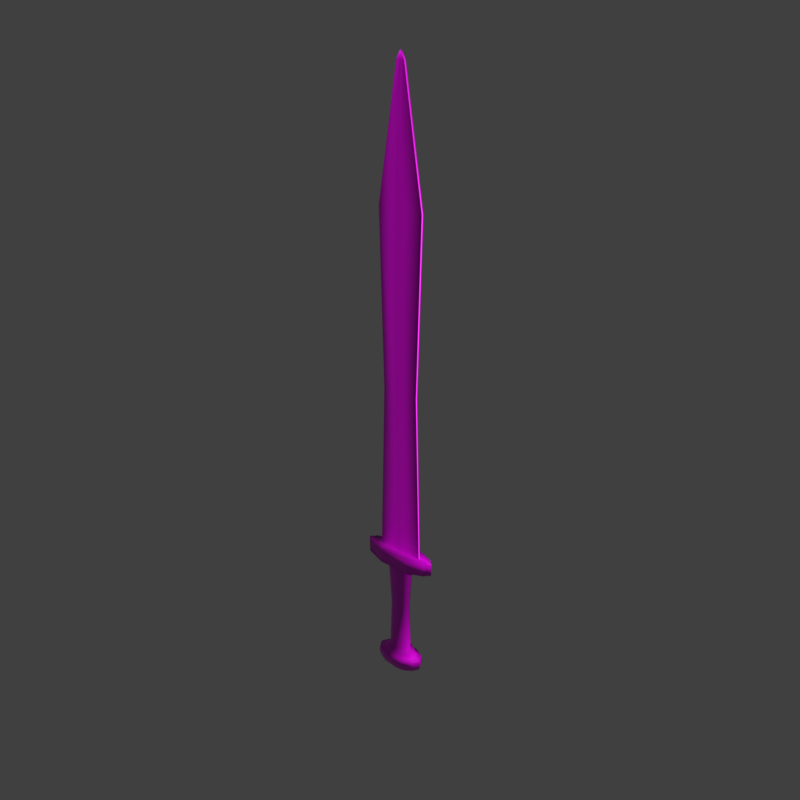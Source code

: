 # Source: Short_Sword.blend  (saved by Blender 2.83.19; exported with 4.5.12 LTS)
import bpy
from mathutils import Matrix  # noqa: F401  (used for matrix-valued properties, if any)

bpy.ops.wm.read_factory_settings(use_empty=True)
scene = bpy.context.scene
scene.name = 'Scene'

# ---- collections
col_collection_1 = bpy.data.collections.new('Collection 1'); scene.collection.children.link(col_collection_1)

# ---- images (referenced by path relative to the original .blend; pixels are not part of the script)
import os
ASSET_DIR = os.environ.get("B2B_ASSET_DIR", "")  # directory of the original .blend (textures are referenced by path, not embedded)
HERE = os.path.dirname(os.path.abspath(__file__))  # packed textures are extracted next to this script under _unpacked/

def load_image(name, relpath, width, height, colorspace="sRGB"):
    """Load a texture the original file referenced (path relative to the .blend, or extracted next to this script)."""
    p = next((c for c in (os.path.join(HERE, relpath), os.path.join(ASSET_DIR, relpath)) if relpath and os.path.exists(c)), "")
    if p:
        img = bpy.data.images.load(p, check_existing=True)
        img.name = name
    else:  # same state as the original file: an image datablock whose file is absent (Cycles renders it pink)
        img = bpy.data.images.new(name, width, height)
        img.source = "FILE"
        img.filepath = "//" + (relpath or name)
    img.colorspace_settings.name = colorspace
    return img
img_short_sword_nrm_png = load_image('Short Sword_NRM.png', 'Textures/Short Sword_NRM.png', 1024, 1024, 'sRGB')
img_short_sword_met_png = load_image('Short Sword_MET.png', 'Textures/Short Sword_MET.png', 1024, 1024, 'sRGB')
img_short_sword_png = load_image('Short Sword.png', 'Textures/Short Sword.png', 1024, 1024, 'sRGB')

# ---- materials (node trees are filled in below, after node groups)
mat_short_sword = bpy.data.materials.new('Short Sword')
mat_short_sword.alpha_threshold = 0.0
mat_short_sword.diffuse_color = (1.0, 1.0, 1.0, 1.0)
mat_short_sword.roughness = 0.5
mat_short_sword.specular_intensity = 0.0

# ---- material node trees
mat_short_sword.use_nodes = True; mat_short_sword.node_tree.nodes.clear()
_N = mat_short_sword.node_tree.nodes; _L = mat_short_sword.node_tree.links
n0 = _N.new('ShaderNodeOutputMaterial'); n0.name = 'Material Output'; n0.location = (300, 300)
n1 = _N.new('ShaderNodeBsdfPrincipled'); n1.name = 'Principled BSDF'; n1.location = (10, 300)
n1.distribution = 'GGX'
n1.subsurface_method = 'BURLEY'
n1.inputs[3].default_value = 1.45
n1.inputs[27].default_value = (0.0, 0.0, 0.0, 1.0)
n1.inputs[28].default_value = 1.0
n2 = _N.new('ShaderNodeNormalMap'); n2.name = 'Normal Map'; n2.location = (-347, -194)
n3 = _N.new('ShaderNodeTexImage'); n3.name = 'Image Texture.001'; n3.location = (-724, -250)
n3.image = img_short_sword_nrm_png
n4 = _N.new('ShaderNodeTexImage'); n4.name = 'Image Texture.002'; n4.location = (-721, 63)
n4.image = img_short_sword_met_png
n5 = _N.new('ShaderNodeTexImage'); n5.name = 'Image Texture'; n5.location = (-537, 358)
n5.image = img_short_sword_png
_L.new(n1.outputs[0], n0.inputs[0])
_L.new(n5.outputs[0], n1.inputs[0])
_L.new(n3.outputs[0], n2.inputs[1])
_L.new(n2.outputs[0], n1.inputs[5])
_L.new(n4.outputs[0], n1.inputs[1])
n0.is_active_output = True

# ---- world
world_world = bpy.data.worlds.new('World'); scene.world = world_world
world_world.color = (0.05088, 0.05088, 0.05088)
world_world.use_sun_shadow = False
world_world.sun_shadow_jitter_overblur = 0.0
world_world.cycles.sampling_method = 'MANUAL'
world_world.light_settings.distance = 18.0

# ---- meshes
me_short_sword = bpy.data.meshes.new('Short Sword')
me_short_sword.from_pydata([(0.05589, 0.1172, -0.9026), (0.05589, 0.1289, 0.6999), (0.1477, 0.102, -0.9026), (0.1622, 0.1116, 0.6999), (0.215, 0.05957, -0.9026), (0.2399, 0.06443, 0.6999), (0.2396, -1.33e-07, -0.9026), (0.2684, -1.247e-07, 0.6999), (0.215, -0.05957, -0.9026), (0.2399, -0.06443, 0.6999), (0.1477, -0.102, -0.9026), (0.1622, -0.1116, 0.6999), (0.05589, -0.1172, -0.9026), (0.05589, -0.1289, 0.6999), (-0.03594, -0.102, -0.9026), (-0.05036, -0.1116, 0.6999), (-0.1032, -0.05957, -0.9026), (-0.1282, -0.06443, 0.6999), (-0.1278, -1.836e-07, -0.9026), (-0.1566, -1.79e-07, 0.6999), (-0.1032, 0.05957, -0.9026), (-0.1282, 0.06443, 0.6999), (-0.03594, 0.102, -0.9026), (-0.05036, 0.1116, 0.6999), (-0.05531, 0.1051, -1.299), (-0.1432, 0.06441, -1.299), (-0.1791, -1.972e-07, -1.299), (-0.1432, -0.06441, -1.299), (-0.05531, -0.1051, -1.299), (0.05589, -0.1186, -1.299), (0.1671, -0.1051, -1.299), (0.255, -0.06441, -1.299), (0.2909, -1.44e-07, -1.299), (0.255, 0.06441, -1.299), (0.1671, 0.1051, -1.299), (0.05589, 0.1186, -1.299), (0.05589, 0.1578, -0.9367), (0.1686, 0.1399, -0.9367), (0.2582, 0.08565, -0.9367), (0.2952, -1.416e-07, -0.9367), (0.2582, -0.08565, -0.9367), (0.1686, -0.1399, -0.9367), (0.05589, -0.1578, -0.9367), (-0.05682, -0.1399, -0.9367), (-0.1465, -0.08565, -0.9367), (-0.1835, -2.124e-07, -0.9367), (-0.1465, 0.08565, -0.9367), (-0.05682, 0.1399, -0.9367), (0.05589, 0.1375, -1.224), (0.05589, 0.1689, -1.017), (0.1927, 0.1492, -1.017), (0.1913, 0.1216, -1.224), (0.3025, 0.09066, -1.017), (0.2983, 0.0741, -1.224), (0.3482, -1.415e-07, -1.017), (0.3421, -1.431e-07, -1.224), (0.3025, -0.09066, -1.017), (0.2983, -0.07411, -1.224), (0.1927, -0.1492, -1.017), (0.1913, -0.1216, -1.224), (0.05589, -0.1689, -1.017), (0.05589, -0.1375, -1.224), (-0.08091, -0.1492, -1.017), (-0.0795, -0.1216, -1.224), (-0.1907, -0.09066, -1.017), (-0.1865, -0.07411, -1.224), (-0.2365, -2.16e-07, -1.017), (-0.2303, -2.042e-07, -1.224), (-0.1907, 0.09066, -1.017), (-0.1865, 0.0741, -1.224), (-0.08091, 0.1492, -1.017), (-0.0795, 0.1216, -1.224), (-0.2295, -0.01919, 3.536), (-0.2295, 0.01919, 3.536), (0.3434, 0.01919, 3.536), (0.3434, -0.01919, 3.536), (0.4178, 0.01919, 6.198), (0.4178, 0.01609, 0.8737), (0.4178, -0.01919, 6.198), (0.4178, -0.01609, 0.8737), (-0.3039, 0.01919, 6.198), (-0.3039, 0.01609, 0.8737), (-0.3039, -0.01919, 6.198), (-0.3039, -0.01609, 0.8737), (0.05589, -1.502e-07, -1.337), (-0.1914, 0.1622, 0.6569), (-0.1914, 0.1622, 0.9033), (-0.1914, -0.1622, 0.6569), (-0.1914, -0.1622, 0.9033), (0.2977, 0.1622, 0.9033), (0.2977, -0.1622, 0.6569), (0.2977, 0.1622, 0.6569), (0.2977, -0.1622, 0.9033), (-0.4853, -0.08162, 0.6869), (-0.5525, -0.01182, 0.6869), (-0.5065, -0.0391, 0.6869), (-0.5525, -0.01182, 0.8833), (-0.4853, -0.08162, 0.8833), (-0.5065, -0.0391, 0.8833), (-0.5525, 0.01182, 0.6869), (-0.4853, 0.08162, 0.6869), (-0.5065, 0.0391, 0.6869), (-0.4853, 0.08162, 0.8833), (-0.5525, 0.01182, 0.8833), (-0.5065, 0.0391, 0.8833), (0.6381, -0.01182, 0.6869), (0.5712, -0.08243, 0.6869), (0.5923, -0.03966, 0.6869), (0.5712, -0.08243, 0.8833), (0.6381, -0.01182, 0.8833), (0.5923, -0.03966, 0.8833), (0.5712, 0.08243, 0.6869), (0.6381, 0.01182, 0.6869), (0.5923, 0.03966, 0.6869), (0.6381, 0.01182, 0.8833), (0.5712, 0.08243, 0.8833), (0.5923, 0.03966, 0.8833), (0.05692, -0.07469, 6.198), (0.05692, -0.06262, 0.8737), (0.05692, 0.07469, 6.198), (0.05692, 0.06262, 0.8737), (0.05692, -0.07469, 3.536), (0.05692, 0.07469, 3.536), (0.05692, -0.01521, 8.2), (-0.007363, -0.01602, 8.084), (0.1212, 0.01602, 8.084), (0.1212, -0.01602, 8.084), (0.05692, 0.01521, 8.2), (-0.007363, 0.01602, 8.084), (0.05589, 0.2097, -1.128), (0.05589, 0.2196, -1.042), (0.2327, 0.1947, -1.042), (0.2419, 0.1861, -1.128), (0.05589, 0.1898, -1.211), (0.226, 0.1696, -1.212), (0.3843, 0.1191, -1.041), (0.3965, 0.1144, -1.128), (0.3681, 0.1059, -1.214), (0.4516, -1.466e-07, -1.041), (0.4631, -1.479e-07, -1.129), (0.43, -1.521e-07, -1.215), (0.3843, -0.1191, -1.041), (0.3965, -0.1144, -1.128), (0.3681, -0.1059, -1.214), (0.2327, -0.1947, -1.042), (0.2419, -0.1861, -1.128), (0.226, -0.1696, -1.212), (0.05589, -0.2196, -1.042), (0.05589, -0.2097, -1.128), (0.05589, -0.1898, -1.211), (-0.1209, -0.1947, -1.042), (-0.1301, -0.1861, -1.128), (-0.1142, -0.1696, -1.212), (-0.2725, -0.1191, -1.041), (-0.2847, -0.1144, -1.128), (-0.2563, -0.1059, -1.214), (-0.3398, -2.481e-07, -1.041), (-0.3514, -2.467e-07, -1.129), (-0.3183, -2.447e-07, -1.215), (-0.2725, 0.1191, -1.041), (-0.2847, 0.1144, -1.128), (-0.2563, 0.1059, -1.214), (-0.1209, 0.1947, -1.042), (-0.1301, 0.1861, -1.128), (-0.1142, 0.1696, -1.212), (0.05589, 0.09923, -0.1013), (0.136, 0.08594, -0.1013), (0.1946, 0.04962, -0.1013), (0.216, -1.266e-07, -0.1013), (0.1946, -0.04962, -0.1013), (0.136, -0.08594, -0.1013), (0.05589, -0.09923, -0.1013), (-0.02418, -0.08594, -0.1013), (-0.08279, -0.04962, -0.1013), (-0.1042, -1.684e-07, -0.1013), (-0.08279, 0.04962, -0.1013), (-0.02418, 0.08594, -0.1013), (0.05692, 0.01863, 8.085), (0.05692, -0.01863, 8.085)], [], [(72, 82, 80, 73), (165, 1, 3, 166), (166, 3, 5, 167), (167, 5, 7, 168), (168, 7, 9, 169), (169, 9, 11, 170), (170, 11, 13, 171), (171, 13, 15, 172), (172, 15, 17, 173), (173, 17, 19, 174), (174, 19, 21, 175), (175, 21, 23, 176), (27, 26, 84), (42, 43, 62, 60), (45, 46, 68, 66), (38, 39, 54, 52), (20, 22, 47, 46), (10, 12, 42, 41), (41, 42, 60, 58), (44, 45, 66, 64), (0, 2, 37, 36), (37, 38, 52, 50), (14, 16, 44, 43), (4, 6, 39, 38), (48, 51, 34, 35), (36, 37, 50, 49), (51, 53, 33, 34), (55, 57, 31, 32), (53, 55, 32, 33), (69, 71, 24, 25), (67, 69, 25, 26), (65, 67, 26, 27), (63, 65, 27, 28), (61, 63, 28, 29), (59, 61, 29, 30), (57, 59, 30, 31), (6, 8, 40, 39), (16, 18, 45, 44), (40, 41, 58, 56), (43, 44, 64, 62), (2, 4, 38, 37), (12, 14, 43, 42), (22, 0, 36, 47), (47, 36, 49, 70), (8, 10, 41, 40), (18, 20, 46, 45), (46, 47, 70, 68), (39, 40, 56, 54), (55, 53, 137, 140), (49, 50, 131, 130), (68, 70, 162, 159), (62, 64, 153, 150), (56, 58, 144, 141), (48, 71, 164, 133), (50, 52, 135, 131), (69, 67, 158, 161), (63, 61, 149, 152), (57, 55, 140, 143), (51, 48, 133, 134), (70, 49, 130, 162), (64, 66, 156, 153), (58, 60, 147, 144), (52, 54, 138, 135), (71, 69, 161, 164), (65, 63, 152, 155), (59, 57, 143, 146), (53, 51, 134, 137), (66, 68, 159, 156), (60, 62, 150, 147), (54, 56, 141, 138), (67, 65, 155, 158), (61, 59, 146, 149), (71, 48, 35, 24), (83, 72, 73, 81), (118, 121, 72, 83), (77, 74, 75, 79), (120, 122, 74, 77), (177, 128, 127), (121, 117, 82, 72), (74, 76, 78, 75), (122, 119, 76, 74), (31, 30, 84), (33, 32, 84), (32, 31, 84), (28, 27, 84), (34, 33, 84), (24, 35, 84), (26, 25, 84), (29, 28, 84), (30, 29, 84), (35, 34, 84), (25, 24, 84), (87, 88, 97, 93), (106, 108, 92, 90), (86, 102, 104, 103, 96, 98, 97, 88), (114, 116, 115, 89, 92, 108, 110, 109), (100, 102, 86, 85), (89, 86, 88, 92), (94, 96, 103, 99), (90, 92, 88, 87), (112, 114, 109, 105), (91, 111, 113, 112, 105, 107, 106, 90), (91, 89, 115, 111), (85, 91, 90, 87), (85, 86, 89, 91), (93, 97, 98, 95), (95, 98, 96, 94), (102, 100, 101, 104), (104, 101, 99, 103), (114, 112, 113, 116), (116, 113, 111, 115), (108, 106, 107, 110), (110, 107, 105, 109), (99, 101, 100, 85, 87, 93, 95, 94), (176, 23, 1, 165), (73, 80, 119, 122), (75, 78, 117, 121), (124, 178, 123), (81, 73, 122, 120), (79, 75, 121, 118), (127, 128, 124, 123), (125, 127, 123, 126), (178, 126, 123), (78, 76, 125, 126), (125, 177, 127), (80, 82, 124, 128), (130, 131, 132, 129), (129, 132, 134, 133), (131, 135, 136, 132), (132, 136, 137, 134), (135, 138, 139, 136), (136, 139, 140, 137), (138, 141, 142, 139), (139, 142, 143, 140), (141, 144, 145, 142), (142, 145, 146, 143), (144, 147, 148, 145), (145, 148, 149, 146), (147, 150, 151, 148), (148, 151, 152, 149), (150, 153, 154, 151), (151, 154, 155, 152), (153, 156, 157, 154), (154, 157, 158, 155), (156, 159, 160, 157), (157, 160, 161, 158), (159, 162, 163, 160), (160, 163, 164, 161), (162, 130, 129, 163), (163, 129, 133, 164), (22, 176, 165, 0), (20, 175, 176, 22), (18, 174, 175, 20), (16, 173, 174, 18), (14, 172, 173, 16), (12, 171, 172, 14), (10, 170, 171, 12), (8, 169, 170, 10), (6, 168, 169, 8), (4, 167, 168, 6), (2, 166, 167, 4), (0, 165, 166, 2), (119, 80, 128, 177), (76, 119, 177, 125), (117, 78, 126, 178), (82, 117, 178, 124)])
me_short_sword.polygons.foreach_set('use_smooth', [True] * 166)
_uv = me_short_sword.uv_layers.new(name='UVMap')
_uv.uv.foreach_set('vector', [0.753, 0.2684, 0.753, 0.5259, 0.7348, 0.5259, 0.7348, 0.2684, 0.7168, 0.9322, 0.535, 0.9322, 0.535, 0.9086, 0.7168, 0.9086, 0.7168, 0.9086, 0.535, 0.9086, 0.535, 0.8875, 0.7168, 0.8875, 0.7168, 0.8875, 0.535, 0.8875, 0.535, 0.8708, 0.7168, 0.8708, 0.7168, 0.8708, 0.535, 0.8708, 0.535, 0.8541, 0.7168, 0.8541, 0.7168, 0.8541, 0.535, 0.8541, 0.535, 0.833, 0.7168, 0.833, 0.7168, 0.833, 0.535, 0.833, 0.535, 0.8094, 0.7168, 0.8094, 0.7168, 0.8094, 0.535, 0.8094, 0.535, 0.7858, 0.7168, 0.7858, 0.7168, 0.7858, 0.535, 0.7858, 0.535, 0.7647, 0.7168, 0.7647, 0.7168, 0.7647, 0.535, 0.7647, 0.535, 0.748, 0.7168, 0.748, 0.7168, 0.9937, 0.535, 0.9937, 0.535, 0.9769, 0.7168, 0.9769, 0.7168, 0.9769, 0.535, 0.9769, 0.535, 0.9558, 0.7168, 0.9558, 0.2324, 0.8051, 0.2462, 0.8075, 0.2187, 0.8426, 0.9116, 0.8094, 0.9116, 0.7858, 0.9317, 0.7858, 0.9317, 0.8094, 0.9116, 0.9937, 0.9116, 0.9769, 0.9317, 0.9769, 0.9317, 0.9937, 0.9116, 0.8875, 0.9116, 0.8708, 0.9317, 0.8708, 0.9317, 0.8875, 0.8984, 0.9769, 0.8984, 0.9558, 0.9116, 0.9558, 0.9116, 0.9769, 0.8984, 0.833, 0.8984, 0.8094, 0.9116, 0.8094, 0.9116, 0.833, 0.9116, 0.833, 0.9116, 0.8094, 0.9317, 0.8094, 0.9317, 0.833, 0.9116, 0.7647, 0.9116, 0.748, 0.9317, 0.748, 0.9317, 0.7647, 0.8984, 0.9322, 0.8984, 0.9086, 0.9116, 0.9086, 0.9116, 0.9322, 0.9116, 0.9086, 0.9116, 0.8875, 0.9317, 0.8875, 0.9317, 0.9086, 0.8984, 0.7858, 0.8984, 0.7647, 0.9116, 0.7647, 0.9116, 0.7858, 0.8984, 0.8875, 0.8984, 0.8708, 0.9116, 0.8708, 0.9116, 0.8875, 0.2509, 0.8678, 0.2274, 0.889, 0.2217, 0.8724, 0.2373, 0.8571, 0.9116, 0.9322, 0.9116, 0.9086, 0.9317, 0.9086, 0.9317, 0.9322, 0.2274, 0.889, 0.2005, 0.8992, 0.205, 0.88, 0.2217, 0.8724, 0.1785, 0.8939, 0.168, 0.8737, 0.1856, 0.8648, 0.1912, 0.8776, 0.2005, 0.8992, 0.1785, 0.8939, 0.1912, 0.8776, 0.205, 0.88, 0.2694, 0.8114, 0.2659, 0.8399, 0.2484, 0.8384, 0.2518, 0.8203, 0.2589, 0.7913, 0.2694, 0.8114, 0.2518, 0.8203, 0.2462, 0.8075, 0.2369, 0.7859, 0.2589, 0.7913, 0.2462, 0.8075, 0.2324, 0.8051, 0.21, 0.7961, 0.2369, 0.7859, 0.2324, 0.8051, 0.2157, 0.8127, 0.1865, 0.8173, 0.21, 0.7961, 0.2157, 0.8127, 0.2001, 0.828, 0.1715, 0.8452, 0.1865, 0.8173, 0.2001, 0.828, 0.189, 0.8468, 0.168, 0.8737, 0.1715, 0.8452, 0.189, 0.8468, 0.1856, 0.8648, 0.8984, 0.8708, 0.8984, 0.8541, 0.9116, 0.8541, 0.9116, 0.8708, 0.8984, 0.7647, 0.8984, 0.748, 0.9116, 0.748, 0.9116, 0.7647, 0.9116, 0.8541, 0.9116, 0.833, 0.9317, 0.833, 0.9317, 0.8541, 0.9116, 0.7858, 0.9116, 0.7647, 0.9317, 0.7647, 0.9317, 0.7858, 0.8984, 0.9086, 0.8984, 0.8875, 0.9116, 0.8875, 0.9116, 0.9086, 0.8984, 0.8094, 0.8984, 0.7858, 0.9116, 0.7858, 0.9116, 0.8094, 0.8984, 0.9558, 0.8984, 0.9322, 0.9116, 0.9322, 0.9116, 0.9558, 0.9116, 0.9558, 0.9116, 0.9322, 0.9317, 0.9322, 0.9317, 0.9558, 0.8984, 0.8541, 0.8984, 0.833, 0.9116, 0.833, 0.9116, 0.8541, 0.8984, 0.9937, 0.8984, 0.9769, 0.9116, 0.9769, 0.9116, 0.9937, 0.9116, 0.9769, 0.9116, 0.9558, 0.9317, 0.9558, 0.9317, 0.9769, 0.9116, 0.8708, 0.9116, 0.8541, 0.9317, 0.8541, 0.9317, 0.8708, 0.1785, 0.8939, 0.2005, 0.8992, 0.1945, 0.9174, 0.1643, 0.9119, 0.9317, 0.9322, 0.9317, 0.9086, 0.9495, 0.9086, 0.9495, 0.9322, 0.9317, 0.9769, 0.9317, 0.9558, 0.9495, 0.9558, 0.9495, 0.9769, 0.9317, 0.7858, 0.9317, 0.7647, 0.9495, 0.7647, 0.9495, 0.7858, 0.9317, 0.8541, 0.9317, 0.833, 0.9495, 0.833, 0.9495, 0.8541, 0.2509, 0.8678, 0.2659, 0.8399, 0.2802, 0.8394, 0.2607, 0.8755, 0.9317, 0.9086, 0.9317, 0.8875, 0.9495, 0.8875, 0.9495, 0.9086, 0.2694, 0.8114, 0.2589, 0.7913, 0.2731, 0.7732, 0.2856, 0.8012, 0.21, 0.7961, 0.1865, 0.8173, 0.1767, 0.8096, 0.2071, 0.782, 0.168, 0.8737, 0.1785, 0.8939, 0.1643, 0.9119, 0.1518, 0.8839, 0.2274, 0.889, 0.2509, 0.8678, 0.2607, 0.8755, 0.2303, 0.9031, 0.9317, 0.9558, 0.9317, 0.9322, 0.9495, 0.9322, 0.9495, 0.9558, 0.9317, 0.7647, 0.9317, 0.748, 0.9495, 0.748, 0.9495, 0.7647, 0.9317, 0.833, 0.9317, 0.8094, 0.9495, 0.8094, 0.9495, 0.833, 0.9317, 0.8875, 0.9317, 0.8708, 0.9495, 0.8708, 0.9495, 0.8875, 0.2659, 0.8399, 0.2694, 0.8114, 0.2856, 0.8012, 0.2802, 0.8394, 0.2369, 0.7859, 0.21, 0.7961, 0.2071, 0.782, 0.2429, 0.7677, 0.1715, 0.8452, 0.168, 0.8737, 0.1518, 0.8839, 0.1571, 0.8457, 0.2005, 0.8992, 0.2274, 0.889, 0.2303, 0.9031, 0.1945, 0.9174, 0.9317, 0.9937, 0.9317, 0.9769, 0.9495, 0.9769, 0.9495, 0.9937, 0.9317, 0.8094, 0.9317, 0.7858, 0.9495, 0.7858, 0.9495, 0.8094, 0.9317, 0.8708, 0.9317, 0.8541, 0.9495, 0.8541, 0.9495, 0.8708, 0.2589, 0.7913, 0.2369, 0.7859, 0.2429, 0.7677, 0.2731, 0.7732, 0.1865, 0.8173, 0.1715, 0.8452, 0.1571, 0.8457, 0.1767, 0.8096, 0.2659, 0.8399, 0.2509, 0.8678, 0.2373, 0.8571, 0.2484, 0.8384, 0.753, 0.01091, 0.753, 0.2684, 0.7348, 0.2684, 0.7348, 0.01091, 0.1866, 0.00458, 0.1866, 0.2732, 0.04723, 0.2733, 0.01104, 0.004643, 0.9718, 0.6089, 0.9718, 0.3264, 0.9884, 0.3264, 0.9884, 0.6089, 0.5381, 0.00458, 0.5381, 0.2732, 0.3987, 0.2733, 0.3625, 0.004643, 0.5381, 0.7324, 0.5693, 0.7323, 0.5381, 0.744, 0.1866, 0.2732, 0.1866, 0.5419, 0.01104, 0.542, 0.04723, 0.2733, 0.9718, 0.3264, 0.9718, 0.04389, 0.9884, 0.04389, 0.9884, 0.3264, 0.5381, 0.2732, 0.5381, 0.5419, 0.3625, 0.542, 0.3987, 0.2733, 0.1856, 0.8648, 0.189, 0.8468, 0.2187, 0.8426, 0.205, 0.88, 0.1912, 0.8776, 0.2187, 0.8426, 0.1912, 0.8776, 0.1856, 0.8648, 0.2187, 0.8426, 0.2157, 0.8127, 0.2324, 0.8051, 0.2187, 0.8426, 0.2217, 0.8724, 0.205, 0.88, 0.2187, 0.8426, 0.2484, 0.8384, 0.2373, 0.8571, 0.2187, 0.8426, 0.2462, 0.8075, 0.2518, 0.8203, 0.2187, 0.8426, 0.2001, 0.828, 0.2157, 0.8127, 0.2187, 0.8426, 0.189, 0.8468, 0.2001, 0.828, 0.2187, 0.8426, 0.2373, 0.8571, 0.2217, 0.8724, 0.2187, 0.8426, 0.2518, 0.8203, 0.2484, 0.8384, 0.2187, 0.8426, 0.8561, 0.08796, 0.8018, 0.08796, 0.8062, 0.02087, 0.8495, 0.02087, 0.8495, 0.2583, 0.8062, 0.2583, 0.8018, 0.1956, 0.8561, 0.1956, 0.3209, 0.6664, 0.3386, 0.6016, 0.348, 0.5969, 0.354, 0.5868, 0.3592, 0.5868, 0.3652, 0.5969, 0.3746, 0.6016, 0.3923, 0.6664, 0.354, 0.8492, 0.3479, 0.8391, 0.3385, 0.8345, 0.3209, 0.7741, 0.3923, 0.7741, 0.3747, 0.8345, 0.3653, 0.8391, 0.3592, 0.8492, 0.8495, 0.5456, 0.8062, 0.5456, 0.8018, 0.4785, 0.8561, 0.4785, 0.3209, 0.7741, 0.3209, 0.6664, 0.3923, 0.6664, 0.3923, 0.7741, 0.8495, 0.573, 0.8062, 0.573, 0.8062, 0.5678, 0.8495, 0.5678, 0.8561, 0.1956, 0.8018, 0.1956, 0.8018, 0.08796, 0.8561, 0.08796, 0.8495, 0.2858, 0.8062, 0.2858, 0.8062, 0.2806, 0.8495, 0.2806, 0.1041, 0.8531, 0.08653, 0.9137, 0.07711, 0.9183, 0.07098, 0.9284, 0.06578, 0.9284, 0.05965, 0.9183, 0.05024, 0.9137, 0.03267, 0.8531, 0.8561, 0.3709, 0.8018, 0.3709, 0.8062, 0.3081, 0.8495, 0.3081, 0.1041, 0.7454, 0.1041, 0.8531, 0.03267, 0.8531, 0.03267, 0.7454, 0.8561, 0.4785, 0.8018, 0.4785, 0.8018, 0.3709, 0.8561, 0.3709, 0.8495, 0.5953, 0.8062, 0.5953, 0.8062, 0.5848, 0.8495, 0.5848, 0.8495, 0.5848, 0.8062, 0.5848, 0.8062, 0.573, 0.8495, 0.573, 0.8062, 0.5456, 0.8495, 0.5456, 0.8495, 0.5561, 0.8062, 0.5561, 0.8062, 0.5561, 0.8495, 0.5561, 0.8495, 0.5678, 0.8062, 0.5678, 0.8062, 0.2858, 0.8495, 0.2858, 0.8495, 0.2976, 0.8062, 0.2976, 0.8062, 0.2976, 0.8495, 0.2976, 0.8495, 0.3081, 0.8062, 0.3081, 0.8062, 0.2583, 0.8495, 0.2583, 0.8495, 0.2688, 0.8062, 0.2688, 0.8062, 0.2688, 0.8495, 0.2688, 0.8495, 0.2806, 0.8062, 0.2806, 0.07098, 0.6656, 0.07699, 0.6757, 0.08635, 0.6804, 0.1041, 0.7454, 0.03267, 0.7454, 0.05041, 0.6804, 0.05977, 0.6757, 0.06578, 0.6656, 0.7168, 0.9558, 0.535, 0.9558, 0.535, 0.9322, 0.7168, 0.9322, 0.6774, 0.2733, 0.7136, 0.542, 0.5381, 0.5419, 0.5381, 0.2732, 0.3259, 0.2733, 0.3621, 0.542, 0.1866, 0.5419, 0.1866, 0.2732, 0.1553, 0.7323, 0.1866, 0.7324, 0.1866, 0.744, 0.7136, 0.004643, 0.6774, 0.2733, 0.5381, 0.2732, 0.5381, 0.00458, 0.3621, 0.004643, 0.3259, 0.2733, 0.1866, 0.2732, 0.1866, 0.00458, 0.7348, 0.7225, 0.7348, 0.7097, 0.753, 0.7097, 0.753, 0.7225, 0.9172, 0.06179, 0.9172, 0.04772, 0.9338, 0.04772, 0.9338, 0.06179, 0.1866, 0.7324, 0.2178, 0.7323, 0.1866, 0.744, 0.9338, 0.2635, 0.9172, 0.2635, 0.9172, 0.06179, 0.9338, 0.06179, 0.5068, 0.7323, 0.5381, 0.7324, 0.5381, 0.744, 0.7348, 0.5259, 0.753, 0.5259, 0.753, 0.7097, 0.7348, 0.7097, 0.9495, 0.9322, 0.9495, 0.9086, 0.9694, 0.9086, 0.9694, 0.9322, 0.9694, 0.9322, 0.9694, 0.9086, 0.9895, 0.9086, 0.9895, 0.9322, 0.9495, 0.9086, 0.9495, 0.8875, 0.9694, 0.8875, 0.9694, 0.9086, 0.9694, 0.9086, 0.9694, 0.8875, 0.9895, 0.8875, 0.9895, 0.9086, 0.9495, 0.8875, 0.9495, 0.8708, 0.9694, 0.8708, 0.9694, 0.8875, 0.9694, 0.8875, 0.9694, 0.8708, 0.9895, 0.8708, 0.9895, 0.8875, 0.9495, 0.8708, 0.9495, 0.8541, 0.9694, 0.8541, 0.9694, 0.8708, 0.9694, 0.8708, 0.9694, 0.8541, 0.9895, 0.8541, 0.9895, 0.8708, 0.9495, 0.8541, 0.9495, 0.833, 0.9694, 0.833, 0.9694, 0.8541, 0.9694, 0.8541, 0.9694, 0.833, 0.9895, 0.833, 0.9895, 0.8541, 0.9495, 0.833, 0.9495, 0.8094, 0.9694, 0.8094, 0.9694, 0.833, 0.9694, 0.833, 0.9694, 0.8094, 0.9895, 0.8094, 0.9895, 0.833, 0.9495, 0.8094, 0.9495, 0.7858, 0.9694, 0.7858, 0.9694, 0.8094, 0.9694, 0.8094, 0.9694, 0.7858, 0.9895, 0.7858, 0.9895, 0.8094, 0.9495, 0.7858, 0.9495, 0.7647, 0.9694, 0.7647, 0.9694, 0.7858, 0.9694, 0.7858, 0.9694, 0.7647, 0.9895, 0.7647, 0.9895, 0.7858, 0.9495, 0.7647, 0.9495, 0.748, 0.9694, 0.748, 0.9694, 0.7647, 0.9694, 0.7647, 0.9694, 0.748, 0.9895, 0.748, 0.9895, 0.7647, 0.9495, 0.9937, 0.9495, 0.9769, 0.9694, 0.9769, 0.9694, 0.9937, 0.9694, 0.9937, 0.9694, 0.9769, 0.9895, 0.9769, 0.9895, 0.9937, 0.9495, 0.9769, 0.9495, 0.9558, 0.9694, 0.9558, 0.9694, 0.9769, 0.9694, 0.9769, 0.9694, 0.9558, 0.9895, 0.9558, 0.9895, 0.9769, 0.9495, 0.9558, 0.9495, 0.9322, 0.9694, 0.9322, 0.9694, 0.9558, 0.9694, 0.9558, 0.9694, 0.9322, 0.9895, 0.9322, 0.9895, 0.9558, 0.8984, 0.9558, 0.7168, 0.9558, 0.7168, 0.9322, 0.8984, 0.9322, 0.8984, 0.9769, 0.7168, 0.9769, 0.7168, 0.9558, 0.8984, 0.9558, 0.8984, 0.9937, 0.7168, 0.9937, 0.7168, 0.9769, 0.8984, 0.9769, 0.8984, 0.7647, 0.7168, 0.7647, 0.7168, 0.748, 0.8984, 0.748, 0.8984, 0.7858, 0.7168, 0.7858, 0.7168, 0.7647, 0.8984, 0.7647, 0.8984, 0.8094, 0.7168, 0.8094, 0.7168, 0.7858, 0.8984, 0.7858, 0.8984, 0.833, 0.7168, 0.833, 0.7168, 0.8094, 0.8984, 0.8094, 0.8984, 0.8541, 0.7168, 0.8541, 0.7168, 0.833, 0.8984, 0.833, 0.8984, 0.8708, 0.7168, 0.8708, 0.7168, 0.8541, 0.8984, 0.8541, 0.8984, 0.8875, 0.7168, 0.8875, 0.7168, 0.8708, 0.8984, 0.8708, 0.8984, 0.9086, 0.7168, 0.9086, 0.7168, 0.8875, 0.8984, 0.8875, 0.8984, 0.9322, 0.7168, 0.9322, 0.7168, 0.9086, 0.8984, 0.9086, 0.5381, 0.5419, 0.7136, 0.542, 0.5693, 0.7323, 0.5381, 0.7324, 0.3625, 0.542, 0.5381, 0.5419, 0.5381, 0.7324, 0.5068, 0.7323, 0.1866, 0.5419, 0.3621, 0.542, 0.2178, 0.7323, 0.1866, 0.7324, 0.01104, 0.542, 0.1866, 0.5419, 0.1866, 0.7324, 0.1553, 0.7323])
_ca = me_short_sword.color_attributes.new('Col', 'BYTE_COLOR', 'CORNER')
_ca.data.foreach_set('color', [1.0, 1.0, 1.0, 1.0, 1.0, 1.0, 1.0, 1.0, 1.0, 1.0, 1.0, 1.0, 1.0, 1.0, 1.0, 1.0, 1.0, 1.0, 1.0, 1.0, 1.0, 1.0, 1.0, 1.0, 1.0, 1.0, 1.0, 1.0, 1.0, 1.0, 1.0, 1.0, 1.0, 1.0, 1.0, 1.0, 1.0, 1.0, 1.0, 1.0, 1.0, 1.0, 1.0, 1.0, 1.0, 1.0, 1.0, 1.0, 1.0, 1.0, 1.0, 1.0, 1.0, 1.0, 1.0, 1.0, 1.0, 1.0, 1.0, 1.0, 1.0, 1.0, 1.0, 1.0, 1.0, 1.0, 1.0, 1.0, 1.0, 1.0, 1.0, 1.0, 1.0, 1.0, 1.0, 1.0, 1.0, 1.0, 1.0, 1.0, 1.0, 1.0, 1.0, 1.0, 1.0, 1.0, 1.0, 1.0, 1.0, 1.0, 1.0, 1.0, 1.0, 1.0, 1.0, 1.0, 1.0, 1.0, 1.0, 1.0, 1.0, 1.0, 1.0, 1.0, 1.0, 1.0, 1.0, 1.0, 1.0, 1.0, 1.0, 1.0, 1.0, 1.0, 1.0, 1.0, 1.0, 1.0, 1.0, 1.0, 1.0, 1.0, 1.0, 1.0, 1.0, 1.0, 1.0, 1.0, 1.0, 1.0, 1.0, 1.0, 1.0, 1.0, 1.0, 1.0, 1.0, 1.0, 1.0, 1.0, 1.0, 1.0, 1.0, 1.0, 1.0, 1.0, 1.0, 1.0, 1.0, 1.0, 1.0, 1.0, 1.0, 1.0, 1.0, 1.0, 1.0, 1.0, 1.0, 1.0, 1.0, 1.0, 1.0, 1.0, 1.0, 1.0, 1.0, 1.0, 1.0, 1.0, 1.0, 1.0, 1.0, 1.0, 1.0, 1.0, 1.0, 1.0, 1.0, 1.0, 1.0, 1.0, 1.0, 1.0, 1.0, 1.0, 1.0, 1.0, 1.0, 1.0, 1.0, 1.0, 1.0, 1.0, 1.0, 1.0, 1.0, 1.0, 1.0, 1.0, 1.0, 1.0, 1.0, 1.0, 1.0, 1.0, 1.0, 1.0, 1.0, 1.0, 1.0, 1.0, 1.0, 1.0, 1.0, 1.0, 1.0, 1.0, 1.0, 1.0, 1.0, 1.0, 1.0, 1.0, 1.0, 1.0, 1.0, 1.0, 1.0, 1.0, 1.0, 1.0, 1.0, 1.0, 1.0, 1.0, 1.0, 1.0, 1.0, 1.0, 1.0, 1.0, 1.0, 1.0, 1.0, 1.0, 1.0, 1.0, 1.0, 1.0, 1.0, 1.0, 1.0, 1.0, 1.0, 1.0, 1.0, 1.0, 1.0, 1.0, 1.0, 1.0, 1.0, 1.0, 1.0, 1.0, 1.0, 1.0, 1.0, 1.0, 1.0, 1.0, 1.0, 1.0, 1.0, 1.0, 1.0, 1.0, 1.0, 1.0, 1.0, 1.0, 1.0, 1.0, 1.0, 1.0, 1.0, 1.0, 1.0, 1.0, 1.0, 1.0, 1.0, 1.0, 1.0, 1.0, 1.0, 1.0, 1.0, 1.0, 1.0, 1.0, 1.0, 1.0, 1.0, 1.0, 1.0, 1.0, 1.0, 1.0, 1.0, 1.0, 1.0, 1.0, 1.0, 1.0, 1.0, 1.0, 1.0, 1.0, 1.0, 1.0, 1.0, 1.0, 1.0, 1.0, 1.0, 1.0, 1.0, 1.0, 1.0, 1.0, 1.0, 1.0, 1.0, 1.0, 1.0, 1.0, 1.0, 1.0, 1.0, 1.0, 1.0, 1.0, 1.0, 1.0, 1.0, 1.0, 1.0, 1.0, 1.0, 1.0, 1.0, 1.0, 1.0, 1.0, 1.0, 1.0, 1.0, 1.0, 1.0, 1.0, 1.0, 1.0, 1.0, 1.0, 1.0, 1.0, 1.0, 1.0, 1.0, 1.0, 1.0, 1.0, 1.0, 1.0, 1.0, 1.0, 1.0, 1.0, 1.0, 1.0, 1.0, 1.0, 1.0, 1.0, 1.0, 1.0, 1.0, 1.0, 1.0, 1.0, 1.0, 1.0, 1.0, 1.0, 1.0, 1.0, 1.0, 1.0, 1.0, 1.0, 1.0, 1.0, 1.0, 1.0, 1.0, 1.0, 1.0, 1.0, 1.0, 1.0, 1.0, 1.0, 1.0, 1.0, 1.0, 1.0, 1.0, 1.0, 1.0, 1.0, 1.0, 1.0, 1.0, 1.0, 1.0, 1.0, 1.0, 1.0, 1.0, 1.0, 1.0, 1.0, 1.0, 1.0, 1.0, 1.0, 1.0, 1.0, 1.0, 1.0, 1.0, 1.0, 1.0, 1.0, 1.0, 1.0, 1.0, 1.0, 1.0, 1.0, 1.0, 1.0, 1.0, 1.0, 1.0, 1.0, 1.0, 1.0, 1.0, 1.0, 1.0, 1.0, 1.0, 1.0, 1.0, 1.0, 1.0, 1.0, 1.0, 1.0, 1.0, 1.0, 1.0, 1.0, 1.0, 1.0, 1.0, 1.0, 1.0, 1.0, 1.0, 1.0, 1.0, 1.0, 1.0, 1.0, 1.0, 1.0, 1.0, 1.0, 1.0, 1.0, 1.0, 1.0, 1.0, 1.0, 1.0, 1.0, 1.0, 1.0, 1.0, 1.0, 1.0, 1.0, 1.0, 1.0, 1.0, 1.0, 1.0, 1.0, 1.0, 1.0, 1.0, 1.0, 1.0, 1.0, 1.0, 1.0, 1.0, 1.0, 1.0, 1.0, 1.0, 1.0, 1.0, 1.0, 1.0, 1.0, 1.0, 1.0, 1.0, 1.0, 1.0, 1.0, 1.0, 1.0, 1.0, 1.0, 1.0, 1.0, 1.0, 1.0, 1.0, 1.0, 1.0, 1.0, 1.0, 1.0, 1.0, 1.0, 1.0, 1.0, 1.0, 1.0, 1.0, 1.0, 1.0, 1.0, 1.0, 1.0, 1.0, 1.0, 1.0, 1.0, 1.0, 1.0, 1.0, 1.0, 1.0, 1.0, 1.0, 1.0, 1.0, 1.0, 1.0, 1.0, 1.0, 1.0, 1.0, 1.0, 1.0, 1.0, 1.0, 1.0, 1.0, 1.0, 1.0, 1.0, 1.0, 1.0, 1.0, 1.0, 1.0, 1.0, 1.0, 1.0, 1.0, 1.0, 1.0, 1.0, 1.0, 1.0, 1.0, 1.0, 1.0, 1.0, 1.0, 1.0, 1.0, 1.0, 1.0, 1.0, 1.0, 1.0, 1.0, 1.0, 1.0, 1.0, 1.0, 1.0, 1.0, 1.0, 1.0, 1.0, 1.0, 1.0, 1.0, 1.0, 1.0, 1.0, 1.0, 1.0, 1.0, 1.0, 1.0, 1.0, 1.0, 1.0, 1.0, 1.0, 1.0, 1.0, 1.0, 1.0, 1.0, 1.0, 1.0, 1.0, 1.0, 1.0, 1.0, 1.0, 1.0, 1.0, 1.0, 1.0, 1.0, 1.0, 1.0, 1.0, 1.0, 1.0, 1.0, 1.0, 1.0, 1.0, 1.0, 1.0, 1.0, 1.0, 1.0, 1.0, 1.0, 1.0, 1.0, 1.0, 1.0, 1.0, 1.0, 1.0, 1.0, 1.0, 1.0, 1.0, 1.0, 1.0, 1.0, 1.0, 1.0, 1.0, 1.0, 1.0, 1.0, 1.0, 1.0, 1.0, 1.0, 1.0, 1.0, 1.0, 1.0, 1.0, 1.0, 1.0, 1.0, 1.0, 1.0, 1.0, 1.0, 1.0, 1.0, 1.0, 1.0, 1.0, 1.0, 1.0, 1.0, 1.0, 1.0, 1.0, 1.0, 1.0, 1.0, 1.0, 1.0, 1.0, 1.0, 1.0, 1.0, 1.0, 1.0, 1.0, 1.0, 1.0, 1.0, 1.0, 1.0, 1.0, 1.0, 1.0, 1.0, 1.0, 1.0, 1.0, 1.0, 1.0, 1.0, 1.0, 1.0, 1.0, 1.0, 1.0, 1.0, 1.0, 1.0, 1.0, 1.0, 1.0, 1.0, 1.0, 1.0, 1.0, 1.0, 1.0, 1.0, 1.0, 1.0, 1.0, 1.0, 1.0, 1.0, 1.0, 1.0, 1.0, 1.0, 1.0, 1.0, 1.0, 1.0, 1.0, 1.0, 1.0, 1.0, 1.0, 1.0, 1.0, 1.0, 1.0, 1.0, 1.0, 1.0, 1.0, 1.0, 1.0, 1.0, 1.0, 1.0, 1.0, 1.0, 1.0, 1.0, 1.0, 1.0, 1.0, 1.0, 1.0, 1.0, 1.0, 1.0, 1.0, 1.0, 1.0, 1.0, 1.0, 1.0, 1.0, 1.0, 1.0, 1.0, 1.0, 1.0, 1.0, 1.0, 1.0, 1.0, 1.0, 1.0, 1.0, 1.0, 1.0, 1.0, 1.0, 1.0, 1.0, 1.0, 1.0, 1.0, 1.0, 1.0, 1.0, 1.0, 1.0, 1.0, 1.0, 1.0, 1.0, 1.0, 1.0, 1.0, 1.0, 1.0, 1.0, 1.0, 1.0, 1.0, 1.0, 1.0, 1.0, 1.0, 1.0, 1.0, 1.0, 1.0, 1.0, 1.0, 1.0, 1.0, 1.0, 1.0, 1.0, 1.0, 1.0, 1.0, 1.0, 1.0, 1.0, 1.0, 1.0, 1.0, 1.0, 1.0, 1.0, 1.0, 1.0, 1.0, 1.0, 1.0, 1.0, 1.0, 1.0, 1.0, 1.0, 1.0, 1.0, 1.0, 1.0, 1.0, 1.0, 1.0, 1.0, 1.0, 1.0, 1.0, 1.0, 1.0, 1.0, 1.0, 1.0, 1.0, 1.0, 1.0, 1.0, 1.0, 1.0, 1.0, 1.0, 1.0, 1.0, 1.0, 1.0, 1.0, 1.0, 1.0, 1.0, 1.0, 1.0, 1.0, 1.0, 1.0, 1.0, 1.0, 1.0, 1.0, 1.0, 1.0, 1.0, 1.0, 1.0, 1.0, 1.0, 1.0, 1.0, 1.0, 1.0, 1.0, 1.0, 1.0, 1.0, 1.0, 1.0, 1.0, 1.0, 1.0, 1.0, 1.0, 1.0, 1.0, 1.0, 1.0, 1.0, 1.0, 1.0, 1.0, 1.0, 1.0, 1.0, 1.0, 1.0, 1.0, 1.0, 1.0, 1.0, 1.0, 1.0, 1.0, 1.0, 1.0, 1.0, 1.0, 1.0, 1.0, 1.0, 1.0, 1.0, 1.0, 1.0, 1.0, 1.0, 1.0, 1.0, 1.0, 1.0, 1.0, 1.0, 1.0, 1.0, 1.0, 1.0, 1.0, 1.0, 1.0, 1.0, 1.0, 1.0, 1.0, 1.0, 1.0, 1.0, 1.0, 1.0, 1.0, 1.0, 1.0, 1.0, 1.0, 1.0, 1.0, 1.0, 1.0, 1.0, 1.0, 1.0, 1.0, 1.0, 1.0, 1.0, 1.0, 1.0, 1.0, 1.0, 1.0, 1.0, 1.0, 1.0, 1.0, 1.0, 1.0, 1.0, 1.0, 1.0, 1.0, 1.0, 1.0, 1.0, 1.0, 1.0, 1.0, 1.0, 1.0, 1.0, 1.0, 1.0, 1.0, 1.0, 1.0, 1.0, 1.0, 1.0, 1.0, 1.0, 1.0, 1.0, 1.0, 1.0, 1.0, 1.0, 1.0, 1.0, 1.0, 1.0, 1.0, 1.0, 1.0, 1.0, 1.0, 1.0, 1.0, 1.0, 1.0, 1.0, 1.0, 1.0, 1.0, 1.0, 1.0, 1.0, 1.0, 1.0, 1.0, 1.0, 1.0, 1.0, 1.0, 1.0, 1.0, 1.0, 1.0, 1.0, 1.0, 1.0, 1.0, 1.0, 1.0, 1.0, 1.0, 1.0, 1.0, 1.0, 1.0, 1.0, 1.0, 1.0, 1.0, 1.0, 1.0, 1.0, 1.0, 1.0, 1.0, 1.0, 1.0, 1.0, 1.0, 1.0, 1.0, 1.0, 1.0, 1.0, 1.0, 1.0, 1.0, 1.0, 1.0, 1.0, 1.0, 1.0, 1.0, 1.0, 1.0, 1.0, 1.0, 1.0, 1.0, 1.0, 1.0, 1.0, 1.0, 1.0, 1.0, 1.0, 1.0, 1.0, 1.0, 1.0, 1.0, 1.0, 1.0, 1.0, 1.0, 1.0, 1.0, 1.0, 1.0, 1.0, 1.0, 1.0, 1.0, 1.0, 1.0, 1.0, 1.0, 1.0, 1.0, 1.0, 1.0, 1.0, 1.0, 1.0, 1.0, 1.0, 1.0, 1.0, 1.0, 1.0, 1.0, 1.0, 1.0, 1.0, 1.0, 1.0, 1.0, 1.0, 1.0, 1.0, 1.0, 1.0, 1.0, 1.0, 1.0, 1.0, 1.0, 1.0, 1.0, 1.0, 1.0, 1.0, 1.0, 1.0, 1.0, 1.0, 1.0, 1.0, 1.0, 1.0, 1.0, 1.0, 1.0, 1.0, 1.0, 1.0, 1.0, 1.0, 1.0, 1.0, 1.0, 1.0, 1.0, 1.0, 1.0, 1.0, 1.0, 1.0, 1.0, 1.0, 1.0, 1.0, 1.0, 1.0, 1.0, 1.0, 1.0, 1.0, 1.0, 1.0, 1.0, 1.0, 1.0, 1.0, 1.0, 1.0, 1.0, 1.0, 1.0, 1.0, 1.0, 1.0, 1.0, 1.0, 1.0, 1.0, 1.0, 1.0, 1.0, 1.0, 1.0, 1.0, 1.0, 1.0, 1.0, 1.0, 1.0, 1.0, 1.0, 1.0, 1.0, 1.0, 1.0, 1.0, 1.0, 1.0, 1.0, 1.0, 1.0, 1.0, 1.0, 1.0, 1.0, 1.0, 1.0, 1.0, 1.0, 1.0, 1.0, 1.0, 1.0, 1.0, 1.0, 1.0, 1.0, 1.0, 1.0, 1.0, 1.0, 1.0, 1.0, 1.0, 1.0, 1.0, 1.0, 1.0, 1.0, 1.0, 1.0, 1.0, 1.0, 1.0, 1.0, 1.0, 1.0, 1.0, 1.0, 1.0, 1.0, 1.0, 1.0, 1.0, 1.0, 1.0, 1.0, 1.0, 1.0, 1.0, 1.0, 1.0, 1.0, 1.0, 1.0, 1.0, 1.0, 1.0, 1.0, 1.0, 1.0, 1.0, 1.0, 1.0, 1.0, 1.0, 1.0, 1.0, 1.0, 1.0, 1.0, 1.0, 1.0, 1.0, 1.0, 1.0, 1.0, 1.0, 1.0, 1.0, 1.0, 1.0, 1.0, 1.0, 1.0, 1.0, 1.0, 1.0, 1.0, 1.0, 1.0, 1.0, 1.0, 1.0, 1.0, 1.0, 1.0, 1.0, 1.0, 1.0, 1.0, 1.0, 1.0, 1.0, 1.0, 1.0, 1.0, 1.0, 1.0, 1.0, 1.0, 1.0, 1.0, 1.0, 1.0, 1.0, 1.0, 1.0, 1.0, 1.0, 1.0, 1.0, 1.0, 1.0, 1.0, 1.0, 1.0, 1.0, 1.0, 1.0, 1.0, 1.0, 1.0, 1.0, 1.0, 1.0, 1.0, 1.0, 1.0, 1.0, 1.0, 1.0, 1.0, 1.0, 1.0, 1.0, 1.0, 1.0, 1.0, 1.0, 1.0, 1.0, 1.0, 1.0, 1.0, 1.0, 1.0, 1.0, 1.0, 1.0, 1.0, 1.0, 1.0, 1.0, 1.0, 1.0, 1.0, 1.0, 1.0, 1.0, 1.0, 1.0, 1.0, 1.0, 1.0, 1.0, 1.0, 1.0, 1.0, 1.0, 1.0, 1.0, 1.0, 1.0, 1.0, 1.0, 1.0, 1.0, 1.0, 1.0, 1.0, 1.0, 1.0, 1.0, 1.0, 1.0, 1.0, 1.0, 1.0, 1.0, 1.0, 1.0, 1.0, 1.0, 1.0, 1.0, 1.0, 1.0, 1.0, 1.0, 1.0, 1.0, 1.0, 1.0, 1.0, 1.0, 1.0, 1.0, 1.0, 1.0, 1.0, 1.0, 1.0, 1.0, 1.0, 1.0, 1.0, 1.0, 1.0, 1.0, 1.0, 1.0, 1.0, 1.0, 1.0, 1.0, 1.0, 1.0, 1.0, 1.0, 1.0, 1.0, 1.0, 1.0, 1.0, 1.0, 1.0, 1.0, 1.0, 1.0, 1.0, 1.0, 1.0, 1.0, 1.0, 1.0, 1.0, 1.0, 1.0, 1.0, 1.0, 1.0, 1.0, 1.0, 1.0, 1.0, 1.0, 1.0, 1.0, 1.0, 1.0, 1.0, 1.0, 1.0, 1.0, 1.0, 1.0, 1.0, 1.0, 1.0, 1.0, 1.0, 1.0, 1.0, 1.0, 1.0, 1.0, 1.0, 1.0, 1.0, 1.0, 1.0, 1.0, 1.0, 1.0, 1.0, 1.0, 1.0, 1.0, 1.0, 1.0, 1.0, 1.0, 1.0, 1.0, 1.0, 1.0, 1.0, 1.0, 1.0, 1.0, 1.0, 1.0, 1.0, 1.0, 1.0, 1.0, 1.0, 1.0, 1.0, 1.0, 1.0, 1.0, 1.0, 1.0, 1.0, 1.0, 1.0, 1.0, 1.0, 1.0, 1.0, 1.0, 1.0, 1.0, 1.0, 1.0, 1.0, 1.0, 1.0, 1.0, 1.0, 1.0, 1.0, 1.0, 1.0, 1.0, 1.0, 1.0, 1.0, 1.0, 1.0, 1.0, 1.0, 1.0, 1.0, 1.0, 1.0, 1.0, 1.0, 1.0, 1.0, 1.0, 1.0, 1.0, 1.0, 1.0, 1.0, 1.0, 1.0, 1.0, 1.0, 1.0, 1.0, 1.0, 1.0, 1.0, 1.0, 1.0, 1.0, 1.0, 1.0, 1.0, 1.0, 1.0, 1.0, 1.0, 1.0, 1.0, 1.0, 1.0, 1.0, 1.0, 1.0, 1.0, 1.0, 1.0, 1.0, 1.0, 1.0, 1.0, 1.0, 1.0, 1.0, 1.0, 1.0, 1.0, 1.0, 1.0, 1.0, 1.0, 1.0, 1.0, 1.0, 1.0, 1.0, 1.0, 1.0, 1.0, 1.0, 1.0, 1.0, 1.0, 1.0, 1.0, 1.0, 1.0, 1.0, 1.0, 1.0, 1.0, 1.0, 1.0, 1.0, 1.0, 1.0, 1.0, 1.0, 1.0, 1.0, 1.0, 1.0, 1.0, 1.0, 1.0, 1.0, 1.0, 1.0, 1.0, 1.0, 1.0, 1.0, 1.0, 1.0, 1.0, 1.0, 1.0, 1.0, 1.0, 1.0, 1.0, 1.0, 1.0, 1.0, 1.0, 1.0, 1.0, 1.0, 1.0, 1.0, 1.0, 1.0, 1.0, 1.0, 1.0, 1.0, 1.0, 1.0, 1.0, 1.0, 1.0, 1.0, 1.0, 1.0, 1.0, 1.0, 1.0, 1.0, 1.0, 1.0, 1.0, 1.0, 1.0, 1.0, 1.0, 1.0, 1.0, 1.0, 1.0, 1.0, 1.0, 1.0, 1.0, 1.0, 1.0, 1.0, 1.0, 1.0, 1.0, 1.0, 1.0, 1.0, 1.0, 1.0, 1.0, 1.0, 1.0, 1.0, 1.0, 1.0, 1.0, 1.0, 1.0, 1.0, 1.0, 1.0, 1.0, 1.0, 1.0, 1.0, 1.0, 1.0, 1.0, 1.0, 1.0, 1.0, 1.0, 1.0, 1.0, 1.0, 1.0, 1.0, 1.0, 1.0, 1.0, 1.0, 1.0, 1.0, 1.0, 1.0, 1.0, 1.0, 1.0, 1.0, 1.0, 1.0, 1.0, 1.0, 1.0, 1.0, 1.0, 1.0, 1.0, 1.0, 1.0, 1.0, 1.0, 1.0, 1.0, 1.0, 1.0, 1.0, 1.0, 1.0, 1.0, 1.0, 1.0, 1.0, 1.0, 1.0, 1.0, 1.0, 1.0, 1.0, 1.0, 1.0, 1.0, 1.0, 1.0, 1.0, 1.0, 1.0, 1.0, 1.0, 1.0, 1.0, 1.0, 1.0, 1.0, 1.0, 1.0, 1.0, 1.0, 1.0, 1.0, 1.0, 1.0, 1.0, 1.0, 1.0, 1.0, 1.0, 1.0, 1.0, 1.0, 1.0, 1.0, 1.0, 1.0, 1.0, 1.0, 1.0, 1.0, 1.0, 1.0, 1.0, 1.0, 1.0, 1.0, 1.0, 1.0, 1.0, 1.0, 1.0, 1.0, 1.0, 1.0, 1.0, 1.0, 1.0, 1.0, 1.0, 1.0, 1.0, 1.0, 1.0, 1.0, 1.0, 1.0, 1.0, 1.0, 1.0, 1.0, 1.0, 1.0, 1.0, 1.0, 1.0, 1.0, 1.0, 1.0, 1.0, 1.0, 1.0, 1.0, 1.0, 1.0, 1.0, 1.0, 1.0, 1.0, 1.0, 1.0, 1.0, 1.0, 1.0, 1.0, 1.0, 1.0, 1.0, 1.0, 1.0, 1.0, 1.0, 1.0, 1.0, 1.0, 1.0, 1.0, 1.0, 1.0, 1.0, 1.0, 1.0, 1.0, 1.0, 1.0, 1.0, 1.0, 1.0, 1.0, 1.0, 1.0, 1.0, 1.0, 1.0, 1.0, 1.0, 1.0, 1.0, 1.0, 1.0, 1.0, 1.0, 1.0, 1.0, 1.0, 1.0, 1.0, 1.0, 1.0, 1.0, 1.0, 1.0, 1.0, 1.0, 1.0, 1.0, 1.0, 1.0, 1.0, 1.0, 1.0, 1.0, 1.0, 1.0, 1.0, 1.0, 1.0, 1.0, 1.0, 1.0, 1.0, 1.0, 1.0, 1.0, 1.0, 1.0, 1.0, 1.0, 1.0, 1.0, 1.0, 1.0, 1.0, 1.0, 1.0, 1.0, 1.0, 1.0, 1.0, 1.0, 1.0, 1.0, 1.0, 1.0, 1.0, 1.0, 1.0, 1.0, 1.0, 1.0, 1.0, 1.0, 1.0, 1.0, 1.0, 1.0, 1.0, 1.0, 1.0, 1.0, 1.0, 1.0, 1.0, 1.0, 1.0, 1.0, 1.0, 1.0, 1.0, 1.0, 1.0, 1.0, 1.0, 1.0, 1.0, 1.0, 1.0, 1.0, 1.0, 1.0, 1.0, 1.0, 1.0, 1.0, 1.0, 1.0, 1.0, 1.0, 1.0, 1.0, 1.0, 1.0, 1.0, 1.0, 1.0, 1.0, 1.0, 1.0, 1.0, 1.0, 1.0, 1.0, 1.0, 1.0, 1.0, 1.0, 1.0, 1.0, 1.0, 1.0, 1.0, 1.0, 1.0, 1.0, 1.0, 1.0, 1.0, 1.0, 1.0, 1.0, 1.0, 1.0, 1.0, 1.0, 1.0, 1.0, 1.0, 1.0, 1.0, 1.0, 1.0, 1.0, 1.0, 1.0, 1.0, 1.0, 1.0, 1.0, 1.0, 1.0, 1.0, 1.0, 1.0, 1.0, 1.0, 1.0, 1.0, 1.0, 1.0, 1.0, 1.0, 1.0, 1.0, 1.0, 1.0, 1.0, 1.0, 1.0, 1.0, 1.0, 1.0, 1.0, 1.0, 1.0, 1.0, 1.0, 1.0, 1.0, 1.0, 1.0, 1.0, 1.0, 1.0, 1.0, 1.0, 1.0, 1.0, 1.0, 1.0, 1.0, 1.0, 1.0, 1.0, 1.0, 1.0, 1.0, 1.0, 1.0, 1.0, 1.0, 1.0, 1.0, 1.0, 1.0, 1.0, 1.0, 1.0, 1.0, 1.0, 1.0, 1.0, 1.0, 1.0, 1.0, 1.0, 1.0, 1.0, 1.0, 1.0, 1.0, 1.0, 1.0, 1.0, 1.0, 1.0, 1.0, 1.0, 1.0, 1.0, 1.0, 1.0, 1.0, 1.0, 1.0, 1.0, 1.0, 1.0, 1.0, 1.0, 1.0, 1.0, 1.0, 1.0, 1.0, 1.0, 1.0, 1.0, 1.0, 1.0, 1.0, 1.0, 1.0, 1.0, 1.0, 1.0, 1.0, 1.0, 1.0, 1.0, 1.0, 1.0, 1.0, 1.0, 1.0, 1.0, 1.0, 1.0, 1.0, 1.0, 1.0, 1.0, 1.0, 1.0, 1.0, 1.0, 1.0, 1.0, 1.0, 1.0, 1.0, 1.0, 1.0, 1.0, 1.0, 1.0, 1.0, 1.0, 1.0, 1.0, 1.0, 1.0, 1.0, 1.0, 1.0, 1.0, 1.0, 1.0, 1.0, 1.0, 1.0, 1.0, 1.0, 1.0, 1.0, 1.0, 1.0, 1.0, 1.0, 1.0, 1.0, 1.0, 1.0, 1.0, 1.0, 1.0, 1.0, 1.0, 1.0, 1.0, 1.0, 1.0, 1.0, 1.0, 1.0, 1.0, 1.0, 1.0, 1.0, 1.0, 1.0, 1.0, 1.0, 1.0, 1.0, 1.0, 1.0, 1.0, 1.0, 1.0, 1.0, 1.0, 1.0, 1.0, 1.0, 1.0, 1.0, 1.0, 1.0, 1.0, 1.0, 1.0, 1.0, 1.0, 1.0, 1.0, 1.0, 1.0, 1.0, 1.0, 1.0, 1.0, 1.0, 1.0, 1.0, 1.0, 1.0, 1.0, 1.0, 1.0, 1.0, 1.0, 1.0, 1.0, 1.0, 1.0, 1.0, 1.0, 1.0, 1.0, 1.0, 1.0, 1.0, 1.0, 1.0, 1.0, 1.0, 1.0, 1.0, 1.0, 1.0, 1.0, 1.0, 1.0, 1.0, 1.0, 1.0, 1.0, 1.0, 1.0, 1.0, 1.0, 1.0, 1.0, 1.0, 1.0, 1.0, 1.0, 1.0, 1.0, 1.0, 1.0, 1.0, 1.0, 1.0, 1.0, 1.0, 1.0, 1.0, 1.0, 1.0, 1.0, 1.0, 1.0, 1.0, 1.0, 1.0, 1.0, 1.0, 1.0, 1.0, 1.0, 1.0, 1.0, 1.0, 1.0, 1.0, 1.0, 1.0, 1.0, 1.0, 1.0, 1.0, 1.0, 1.0, 1.0, 1.0, 1.0, 1.0, 1.0, 1.0, 1.0, 1.0, 1.0, 1.0, 1.0, 1.0, 1.0, 1.0, 1.0, 1.0, 1.0, 1.0, 1.0, 1.0, 1.0, 1.0, 1.0, 1.0, 1.0, 1.0, 1.0, 1.0, 1.0, 1.0, 1.0, 1.0, 1.0, 1.0, 1.0, 1.0, 1.0, 1.0, 1.0, 1.0, 1.0, 1.0, 1.0, 1.0, 1.0, 1.0, 1.0, 1.0, 1.0, 1.0, 1.0, 1.0, 1.0, 1.0, 1.0, 1.0, 1.0, 1.0, 1.0, 1.0, 1.0, 1.0, 1.0, 1.0, 1.0, 1.0, 1.0, 1.0, 1.0, 1.0, 1.0, 1.0, 1.0, 1.0, 1.0, 1.0, 1.0, 1.0, 1.0, 1.0, 1.0, 1.0, 1.0, 1.0, 1.0, 1.0, 1.0, 1.0, 1.0, 1.0, 1.0, 1.0, 1.0, 1.0, 1.0, 1.0, 1.0, 1.0, 1.0, 1.0, 1.0, 1.0, 1.0, 1.0, 1.0, 1.0, 1.0, 1.0, 1.0, 1.0, 1.0, 1.0, 1.0, 1.0, 1.0, 1.0, 1.0, 1.0, 1.0, 1.0, 1.0, 1.0, 1.0, 1.0, 1.0, 1.0, 1.0, 1.0, 1.0, 1.0, 1.0, 1.0, 1.0, 1.0, 1.0, 1.0, 1.0, 1.0, 1.0, 1.0, 1.0, 1.0, 1.0, 1.0, 1.0, 1.0, 1.0, 1.0, 1.0, 1.0, 1.0, 1.0, 1.0, 1.0, 1.0, 1.0, 1.0, 1.0, 1.0, 1.0, 1.0, 1.0, 1.0, 1.0, 1.0, 1.0, 1.0, 1.0, 1.0, 1.0, 1.0, 1.0, 1.0, 1.0, 1.0, 1.0, 1.0, 1.0, 1.0, 1.0, 1.0, 1.0, 1.0, 1.0, 1.0, 1.0, 1.0, 1.0, 1.0, 1.0, 1.0, 1.0, 1.0, 1.0, 1.0, 1.0, 1.0, 1.0, 1.0, 1.0, 1.0, 1.0, 1.0, 1.0, 1.0, 1.0, 1.0, 1.0, 1.0, 1.0, 1.0, 1.0, 1.0, 1.0, 1.0, 1.0])
me_short_sword.materials.append(mat_short_sword)
me_short_sword.use_remesh_preserve_volume = False
me_short_sword.use_remesh_preserve_attributes = False
me_short_sword.use_mirror_vertex_groups = False
me_short_sword.use_paint_bone_selection = False
me_short_sword.use_paint_mask = True
me_short_sword.update()

# ---- objects
ob_short_sword = bpy.data.objects.new('Short Sword', me_short_sword)

# ---- transforms, parenting, visibility, modifiers, constraints
ob_short_sword.location = (0.0, 0.0, 0.0)
ob_short_sword.lineart.crease_threshold = 0.0

# ---- collection membership
col_collection_1.objects.link(ob_short_sword)

# ---- scene / render settings (as saved in the file)
scene.frame_start = 1; scene.frame_end = 250; scene.frame_set(22)
scene.render.engine = 'CYCLES'
scene.render.resolution_x = 256
scene.render.resolution_y = 256
scene.render.dither_intensity = 0.0
scene.render.film_transparent = True
scene.cycles.use_denoising = False
scene.cycles.samples = 128
scene.cycles.sampling_pattern = 'TABULATED_SOBOL'
scene.cycles.light_sampling_threshold = 0.0
scene.cycles.use_adaptive_sampling = False
scene.cycles.use_light_tree = False
scene.cycles.blur_glossy = 0.0
scene.cycles.sample_clamp_indirect = 0.0
scene.view_settings.view_transform = 'Standard'
bpy.context.view_layer.update()

# ---- added for rendering (the .blend has no active camera and no usable light): camera, sun
cam_auto = bpy.data.cameras.new('AutoCamera')
cam_auto.lens = 50.0
cam_auto.sensor_width = 36.0
cam_auto.clip_end = 1000.0
ob_auto_camera = bpy.data.objects.new('AutoCamera', cam_auto)
scene.collection.objects.link(ob_auto_camera)
ob_auto_camera.location = (8.94488, -10.6825, 10.553)
ob_auto_camera.rotation_euler = (1.09748, -7.21219e-08, 0.694738)
scene.camera = ob_auto_camera
light_auto_sun = bpy.data.lights.new('AutoSun', 'SUN')
light_auto_sun.energy = 3.0
light_auto_sun.angle = 0.0523599
ob_auto_sun = bpy.data.objects.new('AutoSun', light_auto_sun)
scene.collection.objects.link(ob_auto_sun)
ob_auto_sun.rotation_euler = (0.872665, 0.174533, 0.523599)
bpy.context.view_layer.update()
